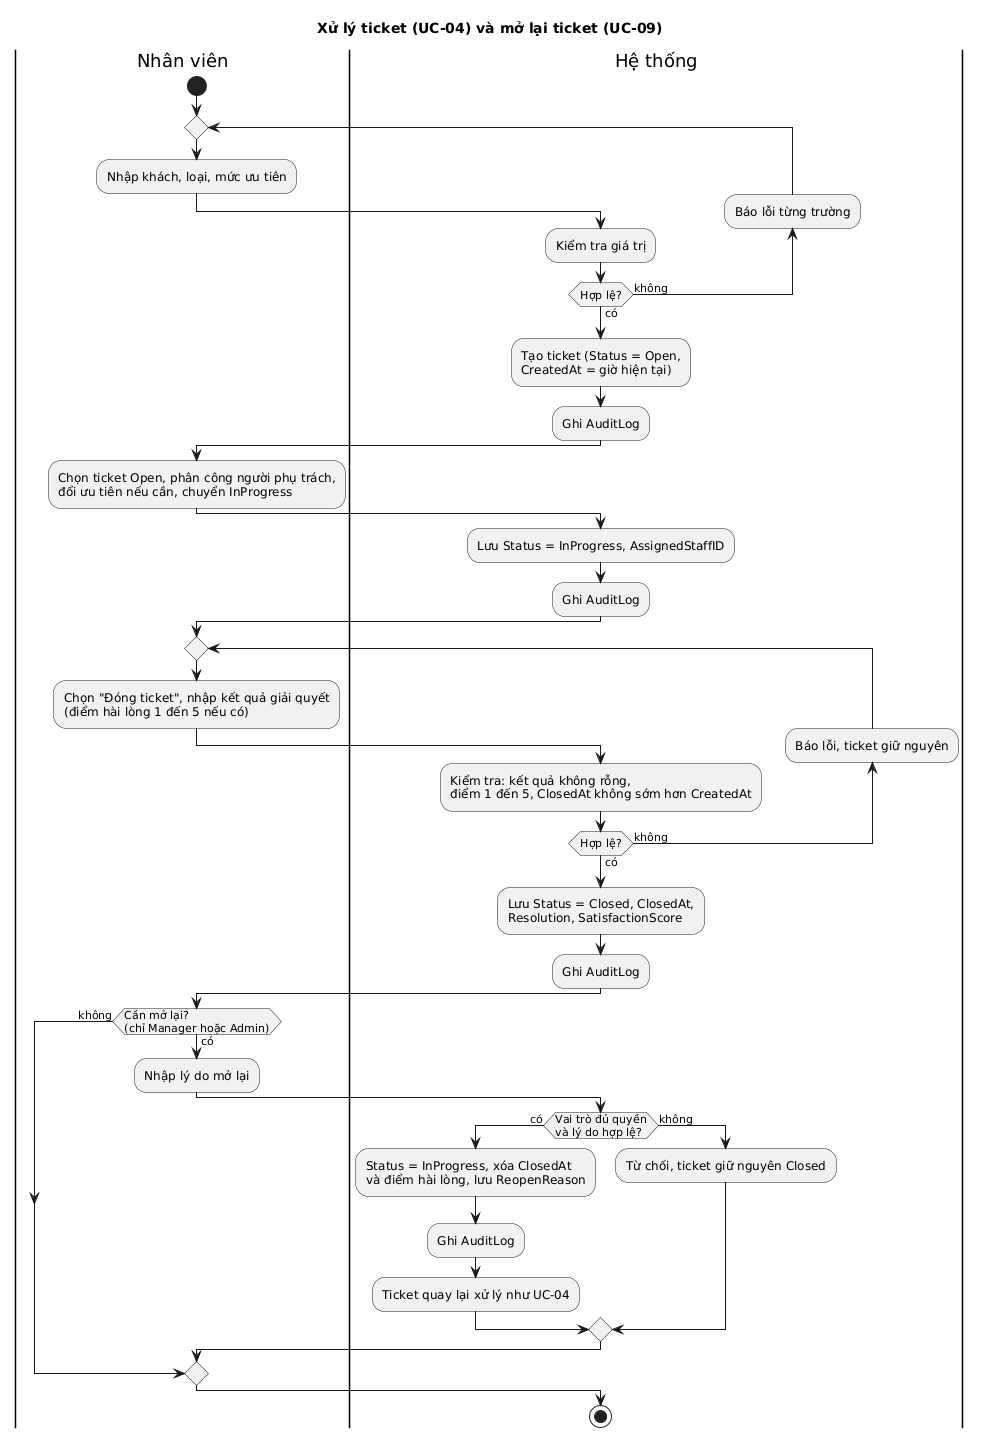

The diagram above was rendered by PlantUML. Its source (embedded in the PNG):
@startuml
' Activity: xử lý ticket (UC-04) và mở lại (UC-09)
title Xử lý ticket (UC-04) và mở lại ticket (UC-09)
skinparam shadowing false
|Nhân viên|
start
repeat
  :Nhập khách, loại, mức ưu tiên;
  |Hệ thống|
  :Kiểm tra giá trị;
backward:Báo lỗi từng trường;
repeat while (Hợp lệ?) is (không) not (có)
:Tạo ticket (Status = Open,\nCreatedAt = giờ hiện tại);
:Ghi AuditLog;
|Nhân viên|
:Chọn ticket Open, phân công người phụ trách,\nđổi ưu tiên nếu cần, chuyển InProgress;
|Hệ thống|
:Lưu Status = InProgress, AssignedStaffID;
:Ghi AuditLog;
|Nhân viên|
repeat
  :Chọn "Đóng ticket", nhập kết quả giải quyết\n(điểm hài lòng 1 đến 5 nếu có);
  |Hệ thống|
  :Kiểm tra: kết quả không rỗng,\nđiểm 1 đến 5, ClosedAt không sớm hơn CreatedAt;
backward:Báo lỗi, ticket giữ nguyên;
repeat while (Hợp lệ?) is (không) not (có)
:Lưu Status = Closed, ClosedAt,\nResolution, SatisfactionScore;
:Ghi AuditLog;
|Nhân viên|
if (Cần mở lại?\n(chỉ Manager hoặc Admin)) then (có)
  :Nhập lý do mở lại;
  |Hệ thống|
  if (Vai trò đủ quyền\nvà lý do hợp lệ?) then (có)
    :Status = InProgress, xóa ClosedAt\nvà điểm hài lòng, lưu ReopenReason;
    :Ghi AuditLog;
    :Ticket quay lại xử lý như UC-04;
  else (không)
    :Từ chối, ticket giữ nguyên Closed;
  endif
else (không)
endif
stop
@enduml